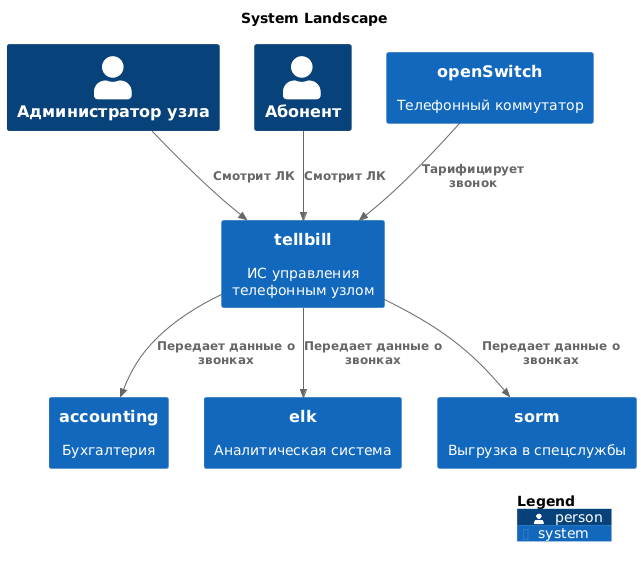

The diagram above was rendered by PlantUML. Its source (embedded in the PNG):
@startuml
set separator none
title System Landscape

top to bottom direction

!include <C4/C4>
!include <C4/C4_Context>

Person(Администраторузла, "Администратор узла", $descr="", $tags="", $link="")
Person(Абонент, "Абонент", $descr="", $tags="", $link="")
System(openSwitch, "openSwitch", $descr="Телефонный коммутатор", $tags="", $link="")
System(accounting, "accounting", $descr="Бухгалтерия", $tags="", $link="")
System(elk, "elk", $descr="Аналитическая система", $tags="", $link="")
System(sorm, "sorm", $descr="Выгрузка в спецслужбы", $tags="", $link="")
System(tellbill, "tellbill", $descr="ИС управления телефонным узлом", $tags="", $link="")

Rel(tellbill, elk, "Передает данные о звонках", $techn="", $tags="", $link="")
Rel(tellbill, sorm, "Передает данные о звонках", $techn="", $tags="", $link="")
Rel(tellbill, accounting, "Передает данные о звонках", $techn="", $tags="", $link="")
Rel(openSwitch, tellbill, "Тарифицирует звонок", $techn="", $tags="", $link="")
Rel(Абонент, tellbill, "Смотрит ЛК", $techn="", $tags="", $link="")
Rel(Администраторузла, tellbill, "Смотрит ЛК", $techn="", $tags="", $link="")

SHOW_LEGEND(true)
@enduml